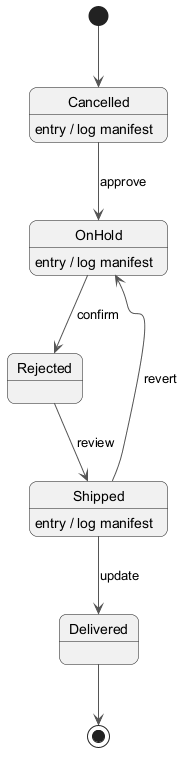

The diagram above was rendered by PlantUML. Its source (embedded in the PNG):
@startuml
skinparam backgroundColor #FFFFFF
skinparam roundCorner 15
skinparam ArrowColor #555555
[*] --> Cancelled
Cancelled --> OnHold : approve
Cancelled : entry / log manifest
OnHold --> Rejected : confirm
OnHold : entry / log manifest
Rejected --> Shipped : review
Shipped --> Delivered : update
Shipped : entry / log manifest
Shipped --> OnHold : revert
Delivered --> [*]
@enduml